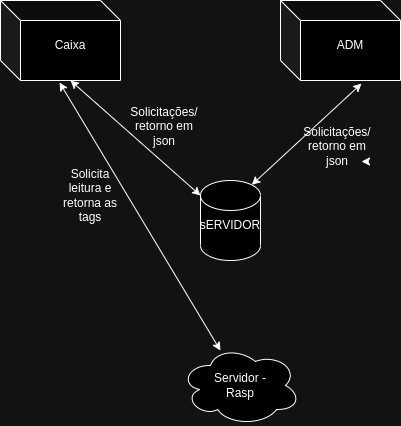

The diagram above was exported from draw.io. Its source (the exported page's mxGraphModel, read from the mxfile embedded in the PNG):
<mxGraphModel dx="1114" dy="606" grid="0" gridSize="10" guides="1" tooltips="1" connect="1" arrows="1" fold="1" page="1" pageScale="1" pageWidth="827" pageHeight="1169" math="0" shadow="0">
  <root>
    <mxCell id="0" />
    <mxCell id="1" parent="0" />
    <mxCell id="R51NsQ-BydXsBMoovNsw-1" value="" style="shape=cylinder3;whiteSpace=wrap;html=1;boundedLbl=1;backgroundOutline=1;size=15;" vertex="1" parent="1">
      <mxGeometry x="410" y="340" width="60" height="80" as="geometry" />
    </mxCell>
    <mxCell id="R51NsQ-BydXsBMoovNsw-2" value="" style="shape=cube;whiteSpace=wrap;html=1;boundedLbl=1;backgroundOutline=1;darkOpacity=0.05;darkOpacity2=0.1;" vertex="1" parent="1">
      <mxGeometry x="490" y="160" width="120" height="80" as="geometry" />
    </mxCell>
    <mxCell id="R51NsQ-BydXsBMoovNsw-3" value="" style="ellipse;shape=cloud;whiteSpace=wrap;html=1;" vertex="1" parent="1">
      <mxGeometry x="390" y="505" width="120" height="80" as="geometry" />
    </mxCell>
    <mxCell id="R51NsQ-BydXsBMoovNsw-4" value="" style="shape=cube;whiteSpace=wrap;html=1;boundedLbl=1;backgroundOutline=1;darkOpacity=0.05;darkOpacity2=0.1;" vertex="1" parent="1">
      <mxGeometry x="210" y="160" width="120" height="80" as="geometry" />
    </mxCell>
    <mxCell id="R51NsQ-BydXsBMoovNsw-5" value="Caixa" style="text;html=1;strokeColor=none;fillColor=none;align=center;verticalAlign=middle;whiteSpace=wrap;rounded=0;" vertex="1" parent="1">
      <mxGeometry x="250" y="190" width="60" height="30" as="geometry" />
    </mxCell>
    <mxCell id="R51NsQ-BydXsBMoovNsw-6" value="ADM" style="text;html=1;strokeColor=none;fillColor=none;align=center;verticalAlign=middle;whiteSpace=wrap;rounded=0;" vertex="1" parent="1">
      <mxGeometry x="530" y="190" width="60" height="30" as="geometry" />
    </mxCell>
    <mxCell id="R51NsQ-BydXsBMoovNsw-7" value="sERVIDOR" style="text;html=1;strokeColor=none;fillColor=none;align=center;verticalAlign=middle;whiteSpace=wrap;rounded=0;" vertex="1" parent="1">
      <mxGeometry x="410" y="370" width="60" height="30" as="geometry" />
    </mxCell>
    <mxCell id="R51NsQ-BydXsBMoovNsw-8" value="Servidor - Rasp" style="text;html=1;strokeColor=none;fillColor=none;align=center;verticalAlign=middle;whiteSpace=wrap;rounded=0;" vertex="1" parent="1">
      <mxGeometry x="420" y="530" width="60" height="30" as="geometry" />
    </mxCell>
    <mxCell id="R51NsQ-BydXsBMoovNsw-12" value="" style="endArrow=classic;startArrow=classic;html=1;rounded=0;exitX=0;exitY=0;exitDx=70;exitDy=80;exitPerimeter=0;entryX=0;entryY=0;entryDx=0;entryDy=15;entryPerimeter=0;" edge="1" parent="1" source="R51NsQ-BydXsBMoovNsw-4" target="R51NsQ-BydXsBMoovNsw-1">
      <mxGeometry width="50" height="50" relative="1" as="geometry">
        <mxPoint x="390" y="340" as="sourcePoint" />
        <mxPoint x="440" y="290" as="targetPoint" />
      </mxGeometry>
    </mxCell>
    <mxCell id="R51NsQ-BydXsBMoovNsw-13" value="" style="endArrow=classic;startArrow=classic;html=1;rounded=0;entryX=0.675;entryY=1.038;entryDx=0;entryDy=0;entryPerimeter=0;exitX=0.855;exitY=0;exitDx=0;exitDy=4.35;exitPerimeter=0;" edge="1" parent="1" source="R51NsQ-BydXsBMoovNsw-1" target="R51NsQ-BydXsBMoovNsw-2">
      <mxGeometry width="50" height="50" relative="1" as="geometry">
        <mxPoint x="390" y="340" as="sourcePoint" />
        <mxPoint x="440" y="290" as="targetPoint" />
      </mxGeometry>
    </mxCell>
    <mxCell id="R51NsQ-BydXsBMoovNsw-14" value="" style="endArrow=classic;startArrow=classic;html=1;rounded=0;exitX=0.333;exitY=0.063;exitDx=0;exitDy=0;exitPerimeter=0;entryX=0.492;entryY=1.025;entryDx=0;entryDy=0;entryPerimeter=0;" edge="1" parent="1" source="R51NsQ-BydXsBMoovNsw-3" target="R51NsQ-BydXsBMoovNsw-4">
      <mxGeometry width="50" height="50" relative="1" as="geometry">
        <mxPoint x="390" y="340" as="sourcePoint" />
        <mxPoint x="440" y="290" as="targetPoint" />
      </mxGeometry>
    </mxCell>
    <mxCell id="R51NsQ-BydXsBMoovNsw-15" value="Solicitações/ retorno em json" style="text;html=1;strokeColor=none;fillColor=none;align=center;verticalAlign=middle;whiteSpace=wrap;rounded=0;" vertex="1" parent="1">
      <mxGeometry x="344" y="271" width="60" height="30" as="geometry" />
    </mxCell>
    <mxCell id="R51NsQ-BydXsBMoovNsw-16" value="Solicitações/ retorno em json" style="text;html=1;strokeColor=none;fillColor=none;align=center;verticalAlign=middle;whiteSpace=wrap;rounded=0;" vertex="1" parent="1">
      <mxGeometry x="517" y="291" width="60" height="30" as="geometry" />
    </mxCell>
    <mxCell id="R51NsQ-BydXsBMoovNsw-17" style="edgeStyle=orthogonalEdgeStyle;rounded=0;orthogonalLoop=1;jettySize=auto;html=1;exitX=1;exitY=1;exitDx=0;exitDy=0;entryX=0.9;entryY=1;entryDx=0;entryDy=0;entryPerimeter=0;" edge="1" parent="1" source="R51NsQ-BydXsBMoovNsw-16" target="R51NsQ-BydXsBMoovNsw-16">
      <mxGeometry relative="1" as="geometry" />
    </mxCell>
    <mxCell id="R51NsQ-BydXsBMoovNsw-18" value="Solicita leitura e retorna as tags" style="text;html=1;strokeColor=none;fillColor=none;align=center;verticalAlign=middle;whiteSpace=wrap;rounded=0;" vertex="1" parent="1">
      <mxGeometry x="270" y="340" width="60" height="30" as="geometry" />
    </mxCell>
  </root>
</mxGraphModel>